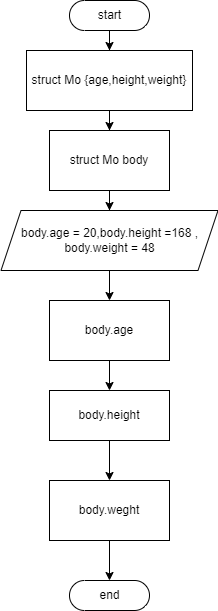

The diagram above was exported from draw.io. Its source (the exported page's mxGraphModel, read from the mxfile embedded in the PNG):
<mxGraphModel dx="509" dy="577" grid="1" gridSize="10" guides="1" tooltips="1" connect="1" arrows="1" fold="1" page="1" pageScale="1" pageWidth="827" pageHeight="1169" math="0" shadow="0">
  <root>
    <mxCell id="0" />
    <mxCell id="1" parent="0" />
    <mxCell id="WLC33cAVXN6w7e6iPSxA-10" style="edgeStyle=orthogonalEdgeStyle;rounded=0;orthogonalLoop=1;jettySize=auto;html=1;entryX=0.5;entryY=0;entryDx=0;entryDy=0;" edge="1" parent="1" source="WLC33cAVXN6w7e6iPSxA-1" target="WLC33cAVXN6w7e6iPSxA-2">
      <mxGeometry relative="1" as="geometry" />
    </mxCell>
    <mxCell id="WLC33cAVXN6w7e6iPSxA-1" value="start" style="html=1;dashed=0;whitespace=wrap;shape=mxgraph.dfd.start" vertex="1" parent="1">
      <mxGeometry x="374" y="20" width="80" height="30" as="geometry" />
    </mxCell>
    <mxCell id="WLC33cAVXN6w7e6iPSxA-11" style="edgeStyle=orthogonalEdgeStyle;rounded=0;orthogonalLoop=1;jettySize=auto;html=1;entryX=0.5;entryY=0;entryDx=0;entryDy=0;" edge="1" parent="1" source="WLC33cAVXN6w7e6iPSxA-2" target="WLC33cAVXN6w7e6iPSxA-3">
      <mxGeometry relative="1" as="geometry" />
    </mxCell>
    <mxCell id="WLC33cAVXN6w7e6iPSxA-2" value="struct Mo {age,height,weight}" style="rounded=0;whiteSpace=wrap;html=1;" vertex="1" parent="1">
      <mxGeometry x="331" y="70" width="166" height="60" as="geometry" />
    </mxCell>
    <mxCell id="WLC33cAVXN6w7e6iPSxA-12" style="edgeStyle=orthogonalEdgeStyle;rounded=0;orthogonalLoop=1;jettySize=auto;html=1;entryX=0.5;entryY=0;entryDx=0;entryDy=0;" edge="1" parent="1" source="WLC33cAVXN6w7e6iPSxA-3" target="WLC33cAVXN6w7e6iPSxA-5">
      <mxGeometry relative="1" as="geometry" />
    </mxCell>
    <mxCell id="WLC33cAVXN6w7e6iPSxA-3" value="struct Mo body" style="rounded=0;whiteSpace=wrap;html=1;" vertex="1" parent="1">
      <mxGeometry x="354" y="150" width="120" height="60" as="geometry" />
    </mxCell>
    <mxCell id="WLC33cAVXN6w7e6iPSxA-13" style="edgeStyle=orthogonalEdgeStyle;rounded=0;orthogonalLoop=1;jettySize=auto;html=1;entryX=0.5;entryY=0;entryDx=0;entryDy=0;" edge="1" parent="1" source="WLC33cAVXN6w7e6iPSxA-5" target="WLC33cAVXN6w7e6iPSxA-6">
      <mxGeometry relative="1" as="geometry" />
    </mxCell>
    <mxCell id="WLC33cAVXN6w7e6iPSxA-5" value="body.age = 20,body.height =168 , body.weight = 48" style="shape=parallelogram;perimeter=parallelogramPerimeter;whiteSpace=wrap;html=1;fixedSize=1;" vertex="1" parent="1">
      <mxGeometry x="305.5" y="230" width="217" height="60" as="geometry" />
    </mxCell>
    <mxCell id="WLC33cAVXN6w7e6iPSxA-14" style="edgeStyle=orthogonalEdgeStyle;rounded=0;orthogonalLoop=1;jettySize=auto;html=1;entryX=0.5;entryY=0;entryDx=0;entryDy=0;" edge="1" parent="1" source="WLC33cAVXN6w7e6iPSxA-6" target="WLC33cAVXN6w7e6iPSxA-7">
      <mxGeometry relative="1" as="geometry" />
    </mxCell>
    <mxCell id="WLC33cAVXN6w7e6iPSxA-6" value="body.age" style="rounded=0;whiteSpace=wrap;html=1;" vertex="1" parent="1">
      <mxGeometry x="354" y="320" width="120" height="60" as="geometry" />
    </mxCell>
    <mxCell id="WLC33cAVXN6w7e6iPSxA-15" style="edgeStyle=orthogonalEdgeStyle;rounded=0;orthogonalLoop=1;jettySize=auto;html=1;entryX=0.5;entryY=0;entryDx=0;entryDy=0;" edge="1" parent="1" source="WLC33cAVXN6w7e6iPSxA-7" target="WLC33cAVXN6w7e6iPSxA-8">
      <mxGeometry relative="1" as="geometry" />
    </mxCell>
    <mxCell id="WLC33cAVXN6w7e6iPSxA-7" value="body.height" style="rounded=0;whiteSpace=wrap;html=1;" vertex="1" parent="1">
      <mxGeometry x="354" y="410" width="120" height="50" as="geometry" />
    </mxCell>
    <mxCell id="WLC33cAVXN6w7e6iPSxA-16" style="edgeStyle=orthogonalEdgeStyle;rounded=0;orthogonalLoop=1;jettySize=auto;html=1;entryX=0.5;entryY=0.5;entryDx=0;entryDy=-15;entryPerimeter=0;" edge="1" parent="1" source="WLC33cAVXN6w7e6iPSxA-8" target="WLC33cAVXN6w7e6iPSxA-9">
      <mxGeometry relative="1" as="geometry" />
    </mxCell>
    <mxCell id="WLC33cAVXN6w7e6iPSxA-8" value="body.weght" style="rounded=0;whiteSpace=wrap;html=1;" vertex="1" parent="1">
      <mxGeometry x="354" y="500" width="120" height="60" as="geometry" />
    </mxCell>
    <mxCell id="WLC33cAVXN6w7e6iPSxA-9" value="end" style="html=1;dashed=0;whitespace=wrap;shape=mxgraph.dfd.start" vertex="1" parent="1">
      <mxGeometry x="374" y="600" width="80" height="30" as="geometry" />
    </mxCell>
  </root>
</mxGraphModel>